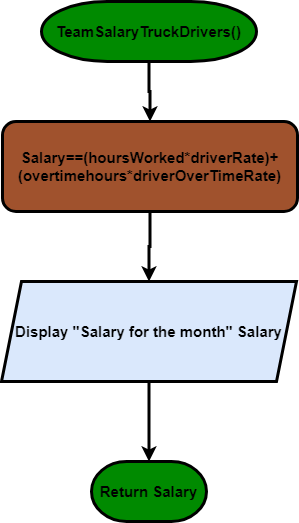

The diagram above was exported from draw.io. Its source (the exported page's mxGraphModel, read from the mxfile embedded in the PNG):
<mxGraphModel dx="1422" dy="737" grid="0" gridSize="10" guides="1" tooltips="1" connect="1" arrows="1" fold="1" page="1" pageScale="1" pageWidth="850" pageHeight="1100" math="0" shadow="0">
  <root>
    <mxCell id="0" />
    <mxCell id="1" parent="0" />
    <mxCell id="QCP0u4--EkO0etmE8x1q-7" style="edgeStyle=orthogonalEdgeStyle;rounded=0;orthogonalLoop=1;jettySize=auto;html=1;entryX=0.5;entryY=0;entryDx=0;entryDy=0;strokeWidth=3;fontSize=15;fontStyle=1;" edge="1" parent="1" source="QCP0u4--EkO0etmE8x1q-1" target="QCP0u4--EkO0etmE8x1q-3">
      <mxGeometry relative="1" as="geometry" />
    </mxCell>
    <mxCell id="QCP0u4--EkO0etmE8x1q-1" value="TeamSalaryTruckDrivers()" style="strokeWidth=3;html=1;shape=mxgraph.flowchart.terminator;whiteSpace=wrap;fillColor=#008a00;fontSize=15;fontStyle=1" vertex="1" parent="1">
      <mxGeometry x="225" y="50" width="215" height="60" as="geometry" />
    </mxCell>
    <mxCell id="QCP0u4--EkO0etmE8x1q-8" style="edgeStyle=orthogonalEdgeStyle;rounded=0;orthogonalLoop=1;jettySize=auto;html=1;entryX=0.5;entryY=0;entryDx=0;entryDy=0;strokeWidth=3;fontSize=15;fontStyle=1;" edge="1" parent="1" source="QCP0u4--EkO0etmE8x1q-3" target="QCP0u4--EkO0etmE8x1q-5">
      <mxGeometry relative="1" as="geometry" />
    </mxCell>
    <mxCell id="QCP0u4--EkO0etmE8x1q-3" value="Salary==(hoursWorked*driverRate)+(overtimehours*driverOverTimeRate)" style="rounded=1;whiteSpace=wrap;html=1;fillColor=#a0522d;strokeWidth=3;fontSize=15;fontStyle=1" vertex="1" parent="1">
      <mxGeometry x="186" y="170" width="295" height="90" as="geometry" />
    </mxCell>
    <mxCell id="QCP0u4--EkO0etmE8x1q-4" style="edgeStyle=orthogonalEdgeStyle;rounded=0;orthogonalLoop=1;jettySize=auto;html=1;entryX=0.5;entryY=0;entryDx=0;entryDy=0;entryPerimeter=0;strokeWidth=3;fontSize=15;fontStyle=1;" edge="1" parent="1" source="QCP0u4--EkO0etmE8x1q-5" target="QCP0u4--EkO0etmE8x1q-6">
      <mxGeometry relative="1" as="geometry" />
    </mxCell>
    <mxCell id="QCP0u4--EkO0etmE8x1q-5" value="&lt;font style=&quot;font-size: 15px;&quot;&gt;&lt;span style=&quot;font-size: 15px;&quot;&gt;Display &quot;Salary for the month&quot; Salary&lt;/span&gt;&lt;/font&gt;" style="shape=parallelogram;perimeter=parallelogramPerimeter;whiteSpace=wrap;html=1;fixedSize=1;fillColor=#dae8fc;strokeWidth=3;fontSize=15;fontStyle=1;" vertex="1" parent="1">
      <mxGeometry x="185" y="330" width="295" height="100" as="geometry" />
    </mxCell>
    <mxCell id="QCP0u4--EkO0etmE8x1q-6" value="&lt;span style=&quot;font-size: 15px;&quot;&gt;&lt;font style=&quot;font-size: 15px;&quot;&gt;Return Salary&lt;/font&gt;&lt;/span&gt;" style="strokeWidth=3;html=1;shape=mxgraph.flowchart.terminator;whiteSpace=wrap;fillColor=#008a00;fontSize=15;fontStyle=1" vertex="1" parent="1">
      <mxGeometry x="275" y="510" width="115" height="60" as="geometry" />
    </mxCell>
  </root>
</mxGraphModel>